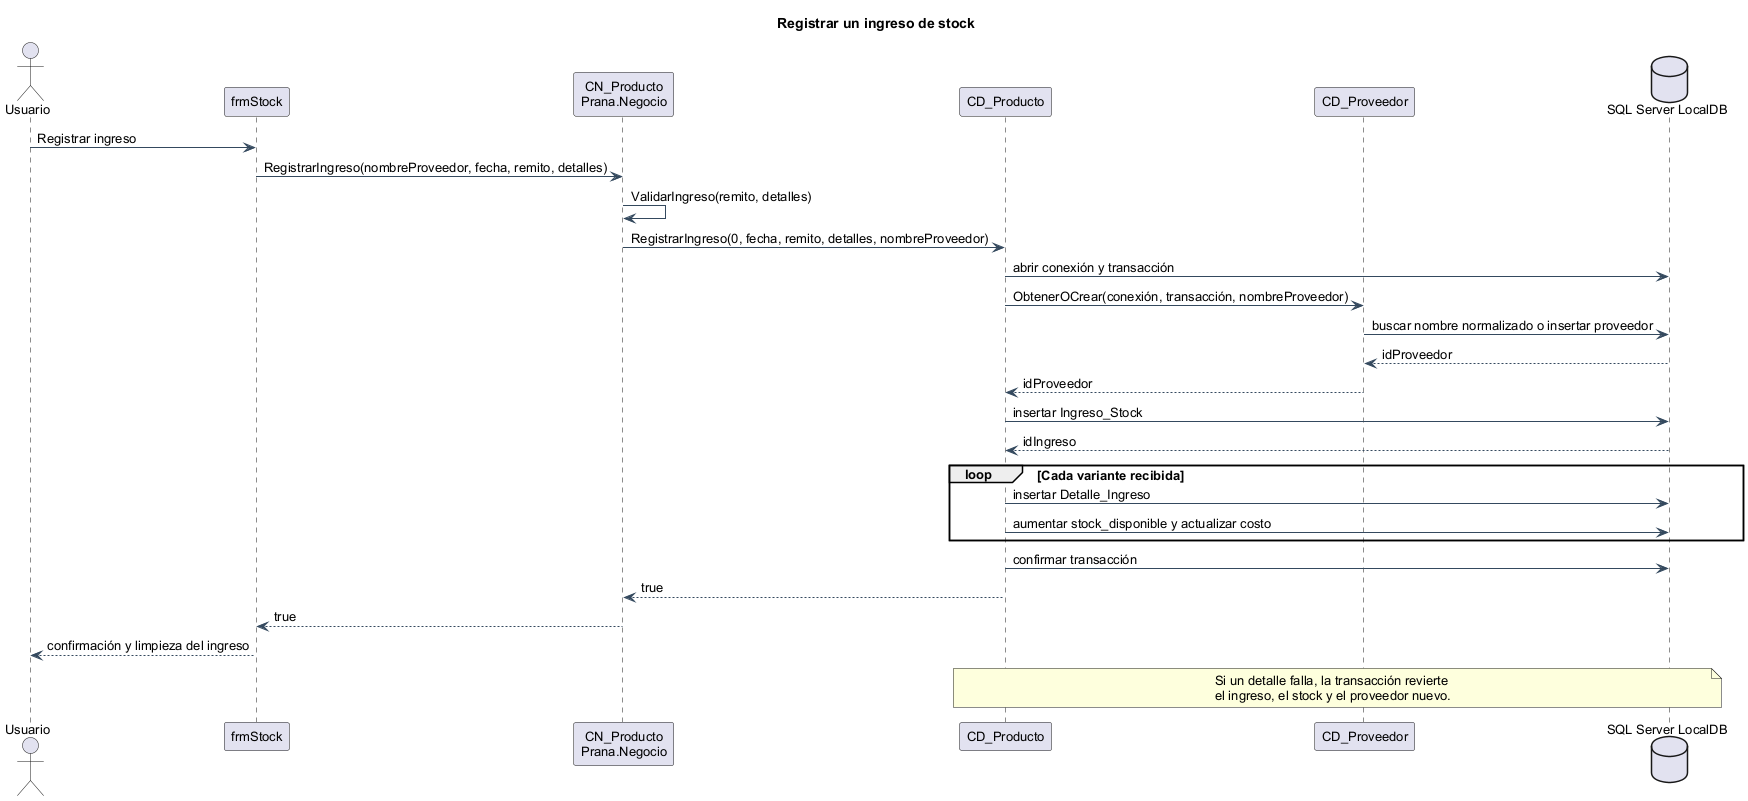

The diagram above was rendered by PlantUML. Its source (embedded in the PNG):
@startuml
!pragma layout smetana
skinparam backgroundColor white
skinparam defaultFontName Arial
skinparam defaultFontSize 13
skinparam shadowing false
skinparam ArrowColor #34495E
skinparam packageStyle rectangle
title Registrar un ingreso de stock
actor Usuario as U
participant "frmStock" as F
participant "CN_Producto\nPrana.Negocio" as N
participant "CD_Producto" as D
participant "CD_Proveedor" as P
database "SQL Server LocalDB" as B
U -> F : Registrar ingreso
F -> N : RegistrarIngreso(nombreProveedor, fecha, remito, detalles)
N -> N : ValidarIngreso(remito, detalles)
N -> D : RegistrarIngreso(0, fecha, remito, detalles, nombreProveedor)
D -> B : abrir conexión y transacción
D -> P : ObtenerOCrear(conexión, transacción, nombreProveedor)
P -> B : buscar nombre normalizado o insertar proveedor
B --> P : idProveedor
P --> D : idProveedor
D -> B : insertar Ingreso_Stock
B --> D : idIngreso
loop Cada variante recibida
D -> B : insertar Detalle_Ingreso
D -> B : aumentar stock_disponible y actualizar costo
end
D -> B : confirmar transacción
D --> N : true
N --> F : true
F --> U : confirmación y limpieza del ingreso
note over D,B
Si un detalle falla, la transacción revierte
el ingreso, el stock y el proveedor nuevo.
end note
@enduml